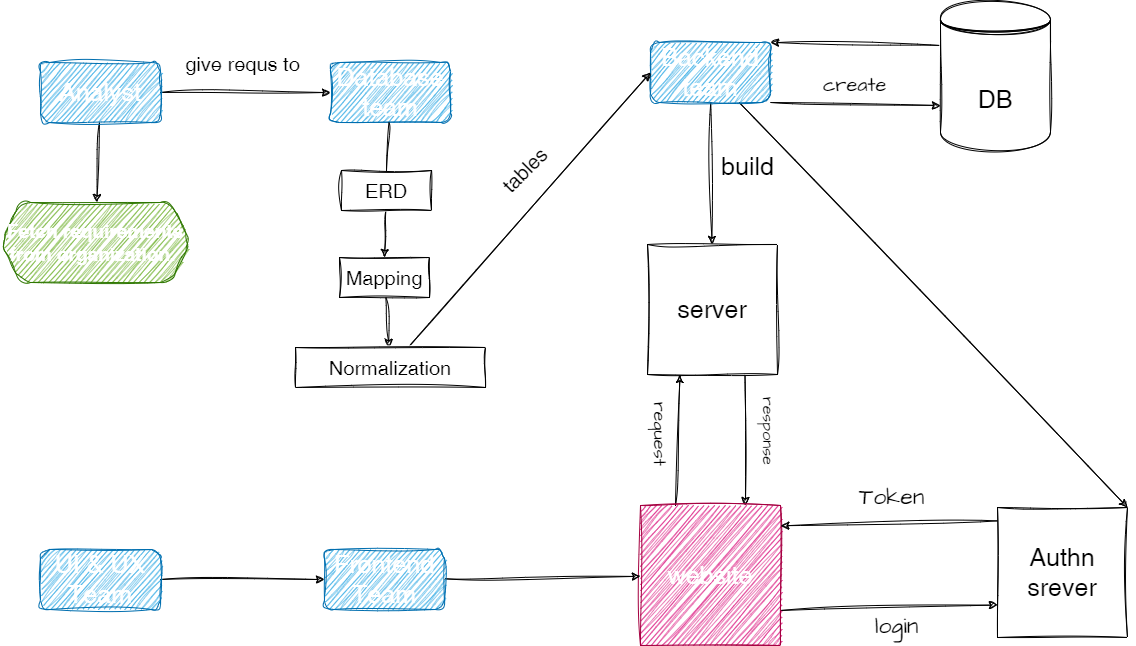

The diagram above was exported from draw.io. Its source (the exported page's mxGraphModel, read from the mxfile embedded in the PNG):
<mxGraphModel dx="770" dy="520" grid="0" gridSize="10" guides="1" tooltips="1" connect="1" arrows="1" fold="1" page="0" pageScale="1" pageWidth="1100" pageHeight="850" background="none" math="0" shadow="0">
  <root>
    <mxCell id="0" />
    <mxCell id="1" parent="0" />
    <mxCell id="9" style="edgeStyle=none;html=1;entryX=0;entryY=0.5;entryDx=0;entryDy=0;fontSize=25;sketch=1;curveFitting=1;jiggle=2;" parent="1" source="2" target="3" edge="1">
      <mxGeometry relative="1" as="geometry" />
    </mxCell>
    <mxCell id="29" value="give requs to" style="edgeLabel;html=1;align=center;verticalAlign=middle;resizable=0;points=[];fontSize=20;sketch=1;curveFitting=1;jiggle=2;" parent="9" vertex="1" connectable="0">
      <mxGeometry x="-0.251" y="-6" relative="1" as="geometry">
        <mxPoint x="17" y="-36" as="offset" />
      </mxGeometry>
    </mxCell>
    <mxCell id="23" value="" style="edgeStyle=none;html=1;fontSize=25;sketch=1;curveFitting=1;jiggle=2;" parent="1" source="2" target="22" edge="1">
      <mxGeometry relative="1" as="geometry" />
    </mxCell>
    <mxCell id="2" value="&lt;font style=&quot;font-size: 25px;&quot;&gt;Analyst&lt;/font&gt;" style="rounded=1;whiteSpace=wrap;html=1;fillColor=#1ba1e2;fontColor=#ffffff;strokeColor=#006EAF;sketch=1;curveFitting=1;jiggle=2;" parent="1" vertex="1">
      <mxGeometry x="90" y="180" width="120" height="60" as="geometry" />
    </mxCell>
    <mxCell id="27" style="edgeStyle=none;html=1;fontSize=20;sketch=1;curveFitting=1;jiggle=2;startArrow=none;" parent="1" source="25" target="26" edge="1">
      <mxGeometry relative="1" as="geometry" />
    </mxCell>
    <mxCell id="3" value="&lt;span style=&quot;font-size: 25px;&quot;&gt;Database team&lt;/span&gt;" style="rounded=1;whiteSpace=wrap;html=1;fillColor=#1ba1e2;fontColor=#ffffff;strokeColor=#006EAF;sketch=1;curveFitting=1;jiggle=2;" parent="1" vertex="1">
      <mxGeometry x="380" y="180" width="120" height="60" as="geometry" />
    </mxCell>
    <mxCell id="10" style="edgeStyle=none;html=1;entryX=0;entryY=0.7;entryDx=0;entryDy=0;fontSize=25;sketch=1;curveFitting=1;jiggle=2;exitX=1;exitY=1;exitDx=0;exitDy=0;" parent="1" source="4" target="5" edge="1">
      <mxGeometry relative="1" as="geometry" />
    </mxCell>
    <mxCell id="36" value="create" style="edgeLabel;html=1;align=center;verticalAlign=middle;resizable=0;points=[];fontSize=20;fontFamily=Architects Daughter;" parent="10" vertex="1" connectable="0">
      <mxGeometry x="0.3848" y="3" relative="1" as="geometry">
        <mxPoint x="-35" y="-18" as="offset" />
      </mxGeometry>
    </mxCell>
    <mxCell id="11" value="build" style="edgeStyle=none;html=1;fontSize=25;sketch=1;curveFitting=1;jiggle=2;" parent="1" source="4" target="6" edge="1">
      <mxGeometry x="-0.0936" y="36" relative="1" as="geometry">
        <mxPoint as="offset" />
      </mxGeometry>
    </mxCell>
    <mxCell id="86" style="edgeStyle=none;sketch=1;hachureGap=4;jiggle=2;curveFitting=1;html=1;entryX=1;entryY=0;entryDx=0;entryDy=0;fontFamily=Architects Daughter;fontSource=https%3A%2F%2Ffonts.googleapis.com%2Fcss%3Ffamily%3DArchitects%2BDaughter;fontSize=23;" parent="1" source="4" target="81" edge="1">
      <mxGeometry relative="1" as="geometry" />
    </mxCell>
    <mxCell id="4" value="&lt;font style=&quot;font-size: 25px;&quot;&gt;Backend team&lt;/font&gt;" style="rounded=1;whiteSpace=wrap;html=1;fillColor=#1ba1e2;fontColor=#ffffff;strokeColor=#006EAF;sketch=1;curveFitting=1;jiggle=2;" parent="1" vertex="1">
      <mxGeometry x="700" y="160" width="120" height="60" as="geometry" />
    </mxCell>
    <mxCell id="37" style="edgeStyle=none;sketch=1;hachureGap=4;jiggle=2;curveFitting=1;html=1;fontFamily=Architects Daughter;fontSource=https%3A%2F%2Ffonts.googleapis.com%2Fcss%3Ffamily%3DArchitects%2BDaughter;fontSize=16;exitX=0;exitY=0.3;exitDx=0;exitDy=0;entryX=1;entryY=0;entryDx=0;entryDy=0;" parent="1" source="5" target="4" edge="1">
      <mxGeometry relative="1" as="geometry">
        <mxPoint x="784" y="164" as="targetPoint" />
      </mxGeometry>
    </mxCell>
    <mxCell id="5" value="DB" style="shape=datastore;whiteSpace=wrap;html=1;fontSize=25;sketch=1;curveFitting=1;jiggle=2;" parent="1" vertex="1">
      <mxGeometry x="990" y="118" width="110" height="150" as="geometry" />
    </mxCell>
    <mxCell id="32" style="edgeStyle=none;html=1;fontSize=20;sketch=1;curveFitting=1;jiggle=2;exitX=0.75;exitY=1;exitDx=0;exitDy=0;entryX=0.75;entryY=0;entryDx=0;entryDy=0;" parent="1" source="6" target="7" edge="1">
      <mxGeometry relative="1" as="geometry" />
    </mxCell>
    <mxCell id="63" value="&lt;font style=&quot;font-size: 16px;&quot;&gt;response&lt;/font&gt;" style="edgeLabel;html=1;align=center;verticalAlign=middle;resizable=0;points=[];fontSize=19;fontFamily=Architects Daughter;rotation=90;" parent="32" vertex="1" connectable="0">
      <mxGeometry x="-0.4506" y="-1" relative="1" as="geometry">
        <mxPoint x="25" y="20" as="offset" />
      </mxGeometry>
    </mxCell>
    <mxCell id="6" value="server" style="whiteSpace=wrap;html=1;aspect=fixed;fontSize=25;sketch=1;curveFitting=1;jiggle=2;" parent="1" vertex="1">
      <mxGeometry x="697" y="362" width="130" height="130" as="geometry" />
    </mxCell>
    <mxCell id="31" style="edgeStyle=none;html=1;entryX=0.25;entryY=1;entryDx=0;entryDy=0;fontSize=20;sketch=1;curveFitting=1;jiggle=2;exitX=0.25;exitY=0;exitDx=0;exitDy=0;" parent="1" source="7" target="6" edge="1">
      <mxGeometry relative="1" as="geometry" />
    </mxCell>
    <mxCell id="62" value="&lt;font style=&quot;font-size: 18px;&quot;&gt;request&lt;/font&gt;" style="edgeLabel;html=1;align=center;verticalAlign=middle;resizable=0;points=[];fontSize=19;fontFamily=Architects Daughter;rotation=90;" parent="31" vertex="1" connectable="0">
      <mxGeometry x="0.2968" y="-2" relative="1" as="geometry">
        <mxPoint x="-20" y="13" as="offset" />
      </mxGeometry>
    </mxCell>
    <mxCell id="82" style="edgeStyle=none;sketch=1;hachureGap=4;jiggle=2;curveFitting=1;html=1;entryX=0;entryY=0.75;entryDx=0;entryDy=0;fontFamily=Architects Daughter;fontSource=https%3A%2F%2Ffonts.googleapis.com%2Fcss%3Ffamily%3DArchitects%2BDaughter;fontSize=23;exitX=1;exitY=0.75;exitDx=0;exitDy=0;" parent="1" source="7" target="81" edge="1">
      <mxGeometry relative="1" as="geometry" />
    </mxCell>
    <mxCell id="84" value="login" style="edgeLabel;html=1;align=center;verticalAlign=middle;resizable=0;points=[];fontSize=23;fontFamily=Architects Daughter;" parent="82" vertex="1" connectable="0">
      <mxGeometry x="0.3389" y="-2" relative="1" as="geometry">
        <mxPoint x="-30" y="17" as="offset" />
      </mxGeometry>
    </mxCell>
    <mxCell id="7" value="website" style="whiteSpace=wrap;html=1;aspect=fixed;fontSize=25;sketch=1;curveFitting=1;jiggle=2;fillColor=#d80073;fontColor=#ffffff;strokeColor=#A50040;" parent="1" vertex="1">
      <mxGeometry x="690" y="623" width="140" height="140" as="geometry" />
    </mxCell>
    <mxCell id="14" style="edgeStyle=none;html=1;fontSize=25;sketch=1;curveFitting=1;jiggle=2;" parent="1" source="15" target="16" edge="1">
      <mxGeometry relative="1" as="geometry" />
    </mxCell>
    <mxCell id="15" value="&lt;span style=&quot;font-size: 25px;&quot;&gt;UI &amp;amp; UX&lt;br&gt;Team&lt;br&gt;&lt;/span&gt;" style="rounded=1;whiteSpace=wrap;html=1;fillColor=#1ba1e2;fontColor=#ffffff;strokeColor=#006EAF;sketch=1;curveFitting=1;jiggle=2;" parent="1" vertex="1">
      <mxGeometry x="90" y="667" width="120" height="60" as="geometry" />
    </mxCell>
    <mxCell id="19" style="edgeStyle=none;html=1;fontSize=25;sketch=1;curveFitting=1;jiggle=2;" parent="1" source="16" target="7" edge="1">
      <mxGeometry relative="1" as="geometry" />
    </mxCell>
    <mxCell id="16" value="&lt;span style=&quot;font-size: 25px;&quot;&gt;Frontend Team&lt;/span&gt;" style="rounded=1;whiteSpace=wrap;html=1;fillColor=#1ba1e2;fontColor=#ffffff;strokeColor=#006EAF;sketch=1;curveFitting=1;jiggle=2;" parent="1" vertex="1">
      <mxGeometry x="374" y="667" width="120" height="60" as="geometry" />
    </mxCell>
    <mxCell id="22" value="&lt;p class=&quot;MsoNormal&quot;&gt;&lt;font style=&quot;font-size: 19px;&quot;&gt;&lt;b&gt;Fetch requirements from organization.&amp;nbsp;&lt;/b&gt;&lt;/font&gt;&lt;/p&gt;" style="shape=hexagon;perimeter=hexagonPerimeter2;whiteSpace=wrap;html=1;fixedSize=1;fillColor=#60a917;strokeColor=#2D7600;fontColor=#ffffff;rounded=1;sketch=1;curveFitting=1;jiggle=2;" parent="1" vertex="1">
      <mxGeometry x="50" y="320" width="190" height="80" as="geometry" />
    </mxCell>
    <mxCell id="64" style="edgeStyle=none;sketch=1;hachureGap=4;jiggle=2;curveFitting=1;html=1;entryX=0.5;entryY=0;entryDx=0;entryDy=0;fontFamily=Architects Daughter;fontSource=https%3A%2F%2Ffonts.googleapis.com%2Fcss%3Ffamily%3DArchitects%2BDaughter;fontSize=13;" parent="1" source="24" target="25" edge="1">
      <mxGeometry relative="1" as="geometry" />
    </mxCell>
    <mxCell id="24" value="ERD" style="rounded=0;whiteSpace=wrap;html=1;fontSize=20;sketch=1;curveFitting=1;jiggle=2;" parent="1" vertex="1">
      <mxGeometry x="391" y="288" width="90" height="40" as="geometry" />
    </mxCell>
    <mxCell id="33" style="edgeStyle=none;html=1;entryX=0;entryY=0.5;entryDx=0;entryDy=0;fontSize=20;sketch=1;curveFitting=1;jiggle=2;" parent="1" source="26" target="4" edge="1">
      <mxGeometry relative="1" as="geometry" />
    </mxCell>
    <mxCell id="34" value="tables" style="edgeLabel;html=1;align=center;verticalAlign=middle;resizable=0;points=[];fontSize=20;sketch=1;curveFitting=1;jiggle=2;rotation=-45;" parent="33" vertex="1" connectable="0">
      <mxGeometry x="0.1594" relative="1" as="geometry">
        <mxPoint x="-25" y="-18" as="offset" />
      </mxGeometry>
    </mxCell>
    <mxCell id="26" value="Normalization" style="rounded=0;whiteSpace=wrap;html=1;fontSize=20;sketch=1;curveFitting=1;jiggle=2;" parent="1" vertex="1">
      <mxGeometry x="345" y="465" width="190" height="40" as="geometry" />
    </mxCell>
    <mxCell id="48" value="" style="edgeStyle=none;html=1;fontSize=20;sketch=1;curveFitting=1;jiggle=2;endArrow=none;entryX=0.5;entryY=0;entryDx=0;entryDy=0;" parent="1" source="3" target="24" edge="1">
      <mxGeometry relative="1" as="geometry">
        <mxPoint x="441.2222222222222" y="240" as="sourcePoint" />
        <mxPoint x="450.1851851851852" y="460" as="targetPoint" />
      </mxGeometry>
    </mxCell>
    <mxCell id="25" value="Mapping" style="rounded=0;whiteSpace=wrap;html=1;fontSize=20;sketch=1;curveFitting=1;jiggle=2;" parent="1" vertex="1">
      <mxGeometry x="389" y="375" width="90" height="40" as="geometry" />
    </mxCell>
    <mxCell id="83" style="edgeStyle=none;sketch=1;hachureGap=4;jiggle=2;curveFitting=1;html=1;entryX=1.002;entryY=0.145;entryDx=0;entryDy=0;fontFamily=Architects Daughter;fontSource=https%3A%2F%2Ffonts.googleapis.com%2Fcss%3Ffamily%3DArchitects%2BDaughter;fontSize=23;exitX=0;exitY=0.103;exitDx=0;exitDy=0;exitPerimeter=0;entryPerimeter=0;" parent="1" source="81" target="7" edge="1">
      <mxGeometry relative="1" as="geometry" />
    </mxCell>
    <mxCell id="85" value="Token" style="edgeLabel;html=1;align=center;verticalAlign=middle;resizable=0;points=[];fontSize=23;fontFamily=Architects Daughter;" parent="83" vertex="1" connectable="0">
      <mxGeometry x="-0.2918" y="3" relative="1" as="geometry">
        <mxPoint x="-30" y="-29" as="offset" />
      </mxGeometry>
    </mxCell>
    <mxCell id="81" value="Authn srever" style="whiteSpace=wrap;html=1;aspect=fixed;fontSize=25;sketch=1;curveFitting=1;jiggle=2;" parent="1" vertex="1">
      <mxGeometry x="1047" y="625" width="130" height="130" as="geometry" />
    </mxCell>
    <mxCell id="90" value="" style="edgeStyle=none;sketch=1;hachureGap=4;jiggle=2;curveFitting=1;html=1;fontFamily=Architects Daughter;fontSource=https%3A%2F%2Ffonts.googleapis.com%2Fcss%3Ffamily%3DArchitects%2BDaughter;fontSize=23;" parent="1" edge="1">
      <mxGeometry relative="1" as="geometry">
        <mxPoint x="829.9966666666669" y="874.8175625823455" as="targetPoint" />
      </mxGeometry>
    </mxCell>
    <mxCell id="92" value="" style="edgeStyle=none;sketch=1;hachureGap=4;jiggle=2;curveFitting=1;html=1;fontFamily=Architects Daughter;fontSource=https%3A%2F%2Ffonts.googleapis.com%2Fcss%3Ffamily%3DArchitects%2BDaughter;fontSize=23;" parent="1" edge="1">
      <mxGeometry relative="1" as="geometry">
        <mxPoint x="636.9966666666669" y="901.0033333333336" as="sourcePoint" />
      </mxGeometry>
    </mxCell>
  </root>
</mxGraphModel>